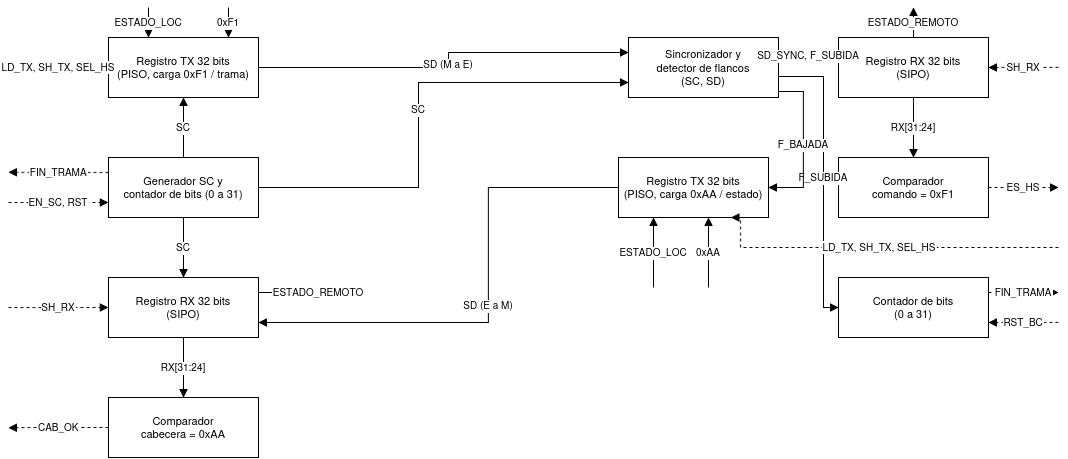

The diagram above was exported from draw.io. Its source (the exported page's mxGraphModel, read from the mxfile embedded in the PNG):
<mxGraphModel dx="1347" dy="1005" grid="1" gridSize="10" guides="1" tooltips="1" connect="1" arrows="1" fold="1" page="1" pageScale="1" pageWidth="1500" pageHeight="700" math="0" shadow="0">
  <root>
    <mxCell id="0" />
    <mxCell id="1" parent="0" />
    <mxCell id="m_tx" parent="1" style="rounded=0;whiteSpace=wrap;fillColor=#ffffff;strokeColor=#000000;fontColor=#000000;fontSize=11;" value="Registro TX 32 bits&#10;(PISO, carga 0xF1 / trama)" vertex="1">
      <mxGeometry height="60" width="150" x="280" y="80" as="geometry" />
    </mxCell>
    <mxCell id="m_clk" parent="1" style="rounded=0;whiteSpace=wrap;fillColor=#ffffff;strokeColor=#000000;fontColor=#000000;fontSize=11;" value="Generador SC y&#10;contador de bits (0 a 31)" vertex="1">
      <mxGeometry height="60" width="150" x="280" y="200" as="geometry" />
    </mxCell>
    <mxCell id="m_rx" parent="1" style="rounded=0;whiteSpace=wrap;fillColor=#ffffff;strokeColor=#000000;fontColor=#000000;fontSize=11;" value="Registro RX 32 bits&#10;(SIPO)" vertex="1">
      <mxGeometry height="60" width="150" x="280" y="320" as="geometry" />
    </mxCell>
    <mxCell id="m_cmp" parent="1" style="rounded=0;whiteSpace=wrap;fillColor=#ffffff;strokeColor=#000000;fontColor=#000000;fontSize=11;" value="Comparador&#10;cabecera = 0xAA" vertex="1">
      <mxGeometry height="60" width="150" x="280" y="440" as="geometry" />
    </mxCell>
    <mxCell id="a1" edge="1" parent="1" source="m_clk" style="edgeStyle=orthogonalEdgeStyle;rounded=0;endArrow=block;endFill=1;strokeColor=#000000;fontColor=#000000;fontSize=10;labelBackgroundColor=#ffffff;exitX=0.5;exitY=0;entryX=0.5;entryY=1;" target="m_tx" value="SC">
      <mxGeometry relative="1" as="geometry" />
    </mxCell>
    <mxCell id="a2" edge="1" parent="1" source="m_clk" style="edgeStyle=orthogonalEdgeStyle;rounded=0;endArrow=block;endFill=1;strokeColor=#000000;fontColor=#000000;fontSize=10;labelBackgroundColor=#ffffff;exitX=0.5;exitY=1;entryX=0.5;entryY=0;" target="m_rx" value="SC">
      <mxGeometry relative="1" as="geometry" />
    </mxCell>
    <mxCell id="a3" edge="1" parent="1" source="m_rx" style="edgeStyle=orthogonalEdgeStyle;rounded=0;endArrow=block;endFill=1;strokeColor=#000000;fontColor=#000000;fontSize=10;labelBackgroundColor=#ffffff;exitX=0.5;exitY=1;entryX=0.5;entryY=0;" target="m_cmp" value="RX[31:24]">
      <mxGeometry relative="1" as="geometry" />
    </mxCell>
    <mxCell id="b1" edge="1" parent="1" style="endArrow=block;endFill=1;strokeColor=#000000;fontColor=#000000;fontSize=10;labelBackgroundColor=#ffffff;" value="ESTADO_LOC">
      <mxGeometry relative="1" as="geometry">
        <mxPoint x="320" y="50" as="sourcePoint" />
        <mxPoint x="320" y="80" as="targetPoint" />
      </mxGeometry>
    </mxCell>
    <mxCell id="b2" edge="1" parent="1" style="endArrow=block;endFill=1;strokeColor=#000000;fontColor=#000000;fontSize=10;labelBackgroundColor=#ffffff;" value="0xF1">
      <mxGeometry relative="1" as="geometry">
        <mxPoint x="400" y="50" as="sourcePoint" />
        <mxPoint x="400" y="80" as="targetPoint" />
      </mxGeometry>
    </mxCell>
    <mxCell id="b3" edge="1" parent="1" style="endArrow=block;endFill=1;strokeColor=#000000;fontColor=#000000;fontSize=10;labelBackgroundColor=#ffffff;" value="ESTADO_REMOTO">
      <mxGeometry relative="1" x="0.8462" as="geometry">
        <mxPoint as="offset" />
        <mxPoint x="430" y="335" as="sourcePoint" />
        <mxPoint x="495" y="335" as="targetPoint" />
      </mxGeometry>
    </mxCell>
    <mxCell id="c1" edge="1" parent="1" style="edgeStyle=orthogonalEdgeStyle;rounded=0;endArrow=block;endFill=1;dashed=1;strokeColor=#000000;fontColor=#000000;fontSize=10;labelBackgroundColor=#ffffff;exitX=1;exitY=0.0714;entryX=0;entryY=0.5;" target="m_tx" value="LD_TX, SH_TX, SEL_HS">
      <mxGeometry relative="1" as="geometry">
        <mxPoint x="180" y="109.98800000000006" as="sourcePoint" />
      </mxGeometry>
    </mxCell>
    <mxCell id="c2" edge="1" parent="1" style="edgeStyle=orthogonalEdgeStyle;rounded=0;endArrow=block;endFill=1;dashed=1;strokeColor=#000000;fontColor=#000000;fontSize=10;labelBackgroundColor=#ffffff;exitX=1;exitY=0.393;entryX=0;entryY=0.75;" target="m_clk" value="EN_SC, RST">
      <mxGeometry relative="1" as="geometry">
        <mxPoint x="180" y="245.05999999999995" as="sourcePoint" />
      </mxGeometry>
    </mxCell>
    <mxCell id="c3" edge="1" parent="1" style="edgeStyle=orthogonalEdgeStyle;rounded=0;endArrow=block;endFill=1;dashed=1;strokeColor=#000000;fontColor=#000000;fontSize=10;labelBackgroundColor=#ffffff;exitX=1;exitY=0.643;entryX=0;entryY=0.5;" target="m_rx" value="SH_RX">
      <mxGeometry relative="1" as="geometry">
        <mxPoint x="180" y="350.05999999999995" as="sourcePoint" />
      </mxGeometry>
    </mxCell>
    <mxCell id="s1" edge="1" parent="1" source="m_clk" style="edgeStyle=orthogonalEdgeStyle;rounded=0;endArrow=block;endFill=1;dashed=1;strokeColor=#000000;fontColor=#000000;fontSize=10;labelBackgroundColor=#ffffff;exitX=0;exitY=0.25;entryX=1;entryY=0.321;" value="FIN_TRAMA">
      <mxGeometry relative="1" as="geometry">
        <mxPoint x="180" y="214.81999999999994" as="targetPoint" />
      </mxGeometry>
    </mxCell>
    <mxCell id="s2" edge="1" parent="1" source="m_cmp" style="edgeStyle=orthogonalEdgeStyle;rounded=0;endArrow=block;endFill=1;dashed=1;strokeColor=#000000;fontColor=#000000;fontSize=10;labelBackgroundColor=#ffffff;exitX=0;exitY=0.5;entryX=1;entryY=0.929;" value="CAB_OK">
      <mxGeometry relative="1" as="geometry">
        <mxPoint x="180" y="470.18000000000006" as="targetPoint" />
      </mxGeometry>
    </mxCell>
    <mxCell id="s_sync" parent="1" style="rounded=0;whiteSpace=wrap;fillColor=#ffffff;strokeColor=#000000;fontColor=#000000;fontSize=11;" value="Sincronizador y&#10;detector de flancos&#10;(SC, SD)" vertex="1">
      <mxGeometry height="60" width="150" x="800" y="80" as="geometry" />
    </mxCell>
    <mxCell id="s_tx" parent="1" style="rounded=0;whiteSpace=wrap;fillColor=#ffffff;strokeColor=#000000;fontColor=#000000;fontSize=11;" value="Registro TX 32 bits&#10;(PISO, carga 0xAA / estado)" vertex="1">
      <mxGeometry height="60" width="150" x="790" y="200" as="geometry" />
    </mxCell>
    <mxCell id="s_rx" parent="1" style="rounded=0;whiteSpace=wrap;fillColor=#ffffff;strokeColor=#000000;fontColor=#000000;fontSize=11;" value="Registro RX 32 bits&#10;(SIPO)" vertex="1">
      <mxGeometry height="60" width="150" x="1010" y="80" as="geometry" />
    </mxCell>
    <mxCell id="s_cmp" parent="1" style="rounded=0;whiteSpace=wrap;fillColor=#ffffff;strokeColor=#000000;fontColor=#000000;fontSize=11;" value="Comparador&#10;comando = 0xF1" vertex="1">
      <mxGeometry height="60" width="150" x="1010" y="200" as="geometry" />
    </mxCell>
    <mxCell id="s_bc" parent="1" style="rounded=0;whiteSpace=wrap;fillColor=#ffffff;strokeColor=#000000;fontColor=#000000;fontSize=11;" value="Contador de bits&#10;(0 a 31)" vertex="1">
      <mxGeometry height="60" width="150" x="1010" y="320" as="geometry" />
    </mxCell>
    <mxCell id="d1" edge="1" parent="1" source="s_sync" style="edgeStyle=orthogonalEdgeStyle;rounded=0;endArrow=block;endFill=1;strokeColor=#000000;fontColor=#000000;fontSize=10;labelBackgroundColor=#ffffff;exitX=1;exitY=0.3;entryX=0;entryY=0.3;" target="s_rx" value="SD_SYNC, F_SUBIDA">
      <mxGeometry relative="1" as="geometry" />
    </mxCell>
    <mxCell id="d2" edge="1" parent="1" source="s_sync" style="edgeStyle=orthogonalEdgeStyle;rounded=0;endArrow=block;endFill=1;strokeColor=#000000;fontColor=#000000;fontSize=10;labelBackgroundColor=#ffffff;exitX=1;exitY=0.65;entryX=0;entryY=0.5;" target="s_bc" value="F_SUBIDA">
      <mxGeometry relative="1" as="geometry">
        <Array as="points">
          <mxPoint x="995" y="119" />
          <mxPoint x="995" y="350" />
        </Array>
      </mxGeometry>
    </mxCell>
    <mxCell id="d3" edge="1" parent="1" source="s_sync" style="edgeStyle=orthogonalEdgeStyle;rounded=0;endArrow=block;endFill=1;strokeColor=#000000;fontColor=#000000;fontSize=10;labelBackgroundColor=#ffffff;exitX=1;exitY=0.9;entryX=1;entryY=0.5;" target="s_tx" value="F_BAJADA">
      <mxGeometry relative="1" as="geometry">
        <Array as="points">
          <mxPoint x="975" y="134" />
          <mxPoint x="975" y="230" />
        </Array>
      </mxGeometry>
    </mxCell>
    <mxCell id="d4" edge="1" parent="1" source="s_rx" style="edgeStyle=orthogonalEdgeStyle;rounded=0;endArrow=block;endFill=1;strokeColor=#000000;fontColor=#000000;fontSize=10;labelBackgroundColor=#ffffff;exitX=0.5;exitY=1;entryX=0.5;entryY=0;" target="s_cmp" value="RX[31:24]">
      <mxGeometry relative="1" as="geometry" />
    </mxCell>
    <mxCell id="g1" edge="1" parent="1" style="endArrow=block;endFill=1;strokeColor=#000000;fontColor=#000000;fontSize=10;labelBackgroundColor=#ffffff;" value="ESTADO_REMOTO">
      <mxGeometry relative="1" as="geometry">
        <mxPoint x="1085" y="80" as="sourcePoint" />
        <mxPoint x="1085" y="50" as="targetPoint" />
      </mxGeometry>
    </mxCell>
    <mxCell id="g2" edge="1" parent="1" style="endArrow=block;endFill=1;strokeColor=#000000;fontColor=#000000;fontSize=10;labelBackgroundColor=#ffffff;" value="ESTADO_LOC">
      <mxGeometry relative="1" as="geometry">
        <mxPoint x="825" y="330" as="sourcePoint" />
        <mxPoint x="825" y="260" as="targetPoint" />
      </mxGeometry>
    </mxCell>
    <mxCell id="g3" edge="1" parent="1" style="endArrow=block;endFill=1;strokeColor=#000000;fontColor=#000000;fontSize=10;labelBackgroundColor=#ffffff;" value="0xAA">
      <mxGeometry relative="1" as="geometry">
        <mxPoint x="880" y="330" as="sourcePoint" />
        <mxPoint x="880" y="260" as="targetPoint" />
      </mxGeometry>
    </mxCell>
    <mxCell id="h1" edge="1" parent="1" style="edgeStyle=orthogonalEdgeStyle;rounded=0;endArrow=block;endFill=1;dashed=1;strokeColor=#000000;fontColor=#000000;fontSize=10;labelBackgroundColor=#ffffff;exitX=0;exitY=0.088;entryX=1;entryY=0.5;" target="s_rx" value="SH_RX">
      <mxGeometry relative="1" as="geometry">
        <mxPoint x="1230" y="109.92000000000007" as="sourcePoint" />
      </mxGeometry>
    </mxCell>
    <mxCell id="h2" edge="1" parent="1" style="edgeStyle=orthogonalEdgeStyle;rounded=0;endArrow=block;endFill=1;dashed=1;strokeColor=#000000;fontColor=#000000;fontSize=10;labelBackgroundColor=#ffffff;exitX=0;exitY=0.6176;entryX=0.75;entryY=1;" target="s_tx" value="LD_TX, SH_TX, SEL_HS">
      <mxGeometry relative="1" as="geometry">
        <Array as="points">
          <mxPoint x="912" y="290" />
        </Array>
        <mxPoint x="1230" y="289.9839999999999" as="sourcePoint" />
      </mxGeometry>
    </mxCell>
    <mxCell id="h3" edge="1" parent="1" style="edgeStyle=orthogonalEdgeStyle;rounded=0;endArrow=block;endFill=1;dashed=1;strokeColor=#000000;fontColor=#000000;fontSize=10;labelBackgroundColor=#ffffff;exitX=0;exitY=0.838;entryX=1;entryY=0.75;" target="s_bc" value="RST_BC">
      <mxGeometry relative="1" as="geometry">
        <mxPoint x="1230" y="364.9200000000001" as="sourcePoint" />
      </mxGeometry>
    </mxCell>
    <mxCell id="i1" edge="1" parent="1" source="s_cmp" style="edgeStyle=orthogonalEdgeStyle;rounded=0;endArrow=block;endFill=1;dashed=1;strokeColor=#000000;fontColor=#000000;fontSize=10;labelBackgroundColor=#ffffff;exitX=1;exitY=0.5;entryX=0;entryY=0.441;" value="ES_HS">
      <mxGeometry relative="1" as="geometry">
        <mxPoint x="1230" y="229.94000000000005" as="targetPoint" />
      </mxGeometry>
    </mxCell>
    <mxCell id="i2" edge="1" parent="1" source="s_bc" style="edgeStyle=orthogonalEdgeStyle;rounded=0;endArrow=block;endFill=1;dashed=1;strokeColor=#000000;fontColor=#000000;fontSize=10;labelBackgroundColor=#ffffff;exitX=1;exitY=0.25;entryX=0;entryY=0.75;" value="FIN_TRAMA">
      <mxGeometry relative="1" as="geometry">
        <mxPoint x="1230" y="335" as="targetPoint" />
      </mxGeometry>
    </mxCell>
    <mxCell id="x1" edge="1" parent="1" source="m_tx" style="edgeStyle=orthogonalEdgeStyle;rounded=0;endArrow=block;endFill=1;strokeColor=#000000;fontColor=#000000;fontSize=10;labelBackgroundColor=#ffffff;exitX=1;exitY=0.5;entryX=0;entryY=0.25;" target="s_sync" value="SD (M a E)">
      <mxGeometry relative="1" as="geometry">
        <Array as="points">
          <mxPoint x="620" y="110" />
          <mxPoint x="620" y="95" />
        </Array>
      </mxGeometry>
    </mxCell>
    <mxCell id="x2" edge="1" parent="1" source="m_clk" style="edgeStyle=orthogonalEdgeStyle;rounded=0;endArrow=block;endFill=1;strokeColor=#000000;fontColor=#000000;fontSize=10;labelBackgroundColor=#ffffff;exitX=1;exitY=0.5;entryX=0;entryY=0.75;" target="s_sync" value="SC">
      <mxGeometry relative="1" as="geometry">
        <Array as="points">
          <mxPoint x="590" y="230" />
          <mxPoint x="590" y="125" />
        </Array>
      </mxGeometry>
    </mxCell>
    <mxCell id="x3" edge="1" parent="1" source="s_tx" style="edgeStyle=orthogonalEdgeStyle;rounded=0;endArrow=block;endFill=1;strokeColor=#000000;fontColor=#000000;fontSize=10;labelBackgroundColor=#ffffff;exitX=0;exitY=0.5;entryX=1;entryY=0.75;" target="m_rx" value="SD (E a M)">
      <mxGeometry relative="1" as="geometry">
        <Array as="points">
          <mxPoint x="660" y="230" />
          <mxPoint x="660" y="365" />
        </Array>
      </mxGeometry>
    </mxCell>
  </root>
</mxGraphModel>